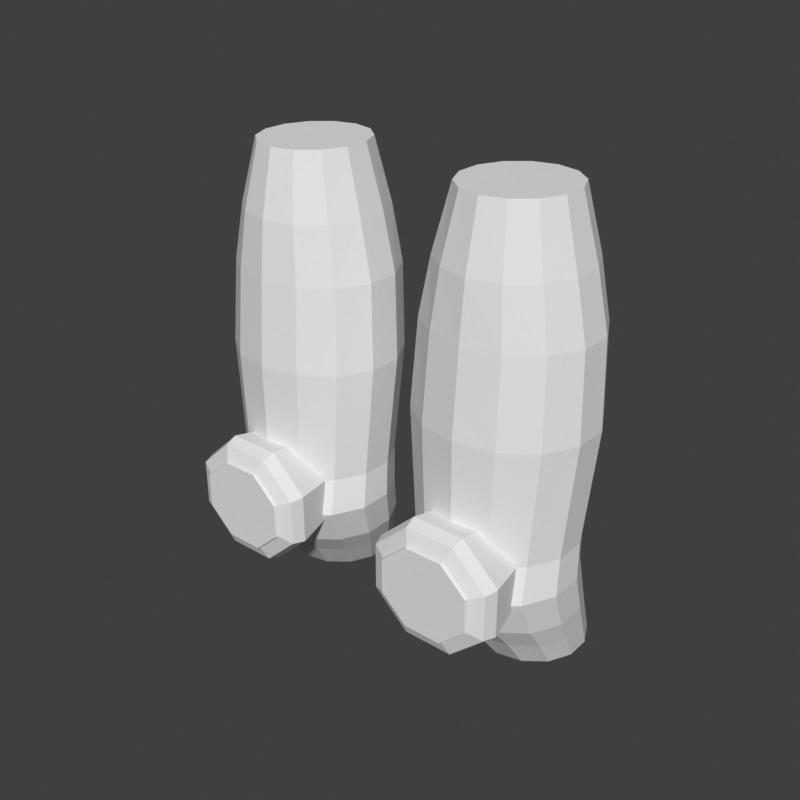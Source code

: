 # Source: legs-trousers-kneepads-hero.blend  (saved by Blender 5.2.45; exported with 4.5.12 LTS)
import bpy
from mathutils import Matrix  # noqa: F401  (used for matrix-valued properties, if any)

bpy.ops.wm.read_factory_settings(use_empty=True)
scene = bpy.context.scene
scene.name = 'Scene'

# ---- world
world_preview = bpy.data.worlds.new('Preview'); scene.world = world_preview
world_preview.use_nodes = True; world_preview.node_tree.nodes.clear()
_N = world_preview.node_tree.nodes; _L = world_preview.node_tree.links
n0 = _N.new('ShaderNodeBackground'); n0.name = 'Background'; n0.location = (-200, 100)
n0.inputs[0].default_value = (0.05, 0.05, 0.05, 1.0)
n1 = _N.new('ShaderNodeOutputWorld'); n1.name = 'World Output'; n1.location = (200, 100)
_L.new(n0.outputs[0], n1.inputs[0])
n1.is_active_output = True
world_preview.color = (0.807, 0.807, 0.807)

# ---- meshes
me_part_legs = bpy.data.meshes.new('part_legs')
me_part_legs.from_pydata([(0.2331, 0.0178, 0.95), (0.2186, 0.04988, 0.95), (0.1925, 0.07208, 0.95), (0.16, 0.08, 0.95), (0.1275, 0.07208, 0.95), (0.1014, 0.04988, 0.95), (0.08688, 0.0178, 0.95), (0.08688, -0.0178, 0.95), (0.1014, -0.04988, 0.95), (0.1275, -0.07208, 0.95), (0.16, -0.08, 0.95), (0.1925, -0.07208, 0.95), (0.2186, -0.04988, 0.95), (0.2331, -0.0178, 0.95), (0.2575, 0.02225, 0.86), (0.2382, 0.06235, 0.86), (0.2034, 0.0901, 0.86), (0.16, 0.1, 0.86), (0.1166, 0.0901, 0.86), (0.08182, 0.06235, 0.86), (0.06251, 0.02225, 0.86), (0.06251, -0.02225, 0.86), (0.08182, -0.06235, 0.86), (0.1166, -0.0901, 0.86), (0.16, -0.1, 0.86), (0.2034, -0.0901, 0.86), (0.2382, -0.06235, 0.86), (0.2575, -0.02225, 0.86), (0.275, 0.02403, 0.78), (0.2523, 0.06734, 0.78), (0.2112, 0.0973, 0.78), (0.16, 0.108, 0.78), (0.1088, 0.0973, 0.78), (0.06774, 0.06734, 0.78), (0.04496, 0.02403, 0.78), (0.04496, -0.02403, 0.78), (0.06774, -0.06734, 0.78), (0.1088, -0.0973, 0.78), (0.16, -0.108, 0.78), (0.2112, -0.0973, 0.78), (0.2523, -0.06734, 0.78), (0.275, -0.02403, 0.78), (0.2819, 0.01992, 0.66), (0.2577, 0.06483, 0.66), (0.2142, 0.09591, 0.66), (0.16, 0.107, 0.66), (0.1058, 0.09591, 0.66), (0.06227, 0.06483, 0.66), (0.03813, 0.01992, 0.66), (0.03813, -0.02992, 0.66), (0.06227, -0.07483, 0.66), (0.1058, -0.1059, 0.66), (0.16, -0.117, 0.66), (0.2142, -0.1059, 0.66), (0.2577, -0.07483, 0.66), (0.2819, -0.02992, 0.66), (0.2692, 0.01314, 0.4971), (0.2476, 0.05484, 0.4971), (0.2086, 0.0837, 0.4971), (0.16, 0.094, 0.4971), (0.1114, 0.0837, 0.4971), (0.07243, 0.05484, 0.4971), (0.05081, 0.01314, 0.4971), (0.05081, -0.03314, 0.4971), (0.07243, -0.07484, 0.4971), (0.1114, -0.1037, 0.4971), (0.16, -0.114, 0.4971), (0.2086, -0.1037, 0.4971), (0.2476, -0.07484, 0.4971), (0.2692, -0.03314, 0.4971), (0.2731, 0.006477, 0.4471), (0.2507, 0.05058, 0.4471), (0.2103, 0.08111, 0.4471), (0.16, 0.092, 0.4471), (0.1097, 0.08111, 0.4471), (0.06931, 0.05058, 0.4471), (0.04691, 0.006477, 0.4471), (0.04691, -0.04248, 0.4471), (0.06931, -0.08658, 0.4471), (0.1097, -0.1171, 0.4471), (0.16, -0.128, 0.4471), (0.2103, -0.1171, 0.4471), (0.2507, -0.08658, 0.4471), (0.2731, -0.04248, 0.4471), (0.2704, 0.0267, 0.3871), (0.2496, 0.0676, 0.3871), (0.212, 0.0959, 0.3871), (0.1651, 0.106, 0.3871), (0.1183, 0.0959, 0.3871), (0.08069, 0.0676, 0.3871), (0.05983, 0.0267, 0.3871), (0.05983, -0.0187, 0.3871), (0.08069, -0.0596, 0.3871), (0.1183, -0.0879, 0.3871), (0.1651, -0.098, 0.3871), (0.212, -0.0879, 0.3871), (0.2496, -0.0596, 0.3871), (0.2704, -0.0187, 0.3871), (0.2655, 0.04603, 0.3471), (0.247, 0.08211, 0.3471), (0.2136, 0.1071, 0.3471), (0.172, 0.116, 0.3471), (0.1303, 0.1071, 0.3471), (0.0969, 0.08211, 0.3471), (0.07836, 0.04603, 0.3471), (0.07836, 0.005973, 0.3471), (0.0969, -0.03011, 0.3471), (0.1303, -0.05509, 0.3471), (0.172, -0.064, 0.3471), (0.2136, -0.05509, 0.3471), (0.247, -0.03011, 0.3471), (0.2655, 0.005973, 0.3471), (0.2599, 0.0678, 0.3), (0.2441, 0.09988, 0.3), (0.2156, 0.1221, 0.3), (0.18, 0.13, 0.3), (0.1444, 0.1221, 0.3), (0.1159, 0.09988, 0.3), (0.1001, 0.0678, 0.3), (0.1001, 0.0322, 0.3), (0.1159, 0.0001208, 0.3), (0.1444, -0.02208, 0.3), (0.18, -0.03, 0.3), (0.2156, -0.02208, 0.3), (0.2441, 0.0001208, 0.3), (0.2599, 0.0322, 0.3), (0.2385, -0.085, 0.4977), (0.1925, -0.085, 0.541), (0.1275, -0.085, 0.541), (0.08147, -0.085, 0.4977), (0.08147, -0.085, 0.4365), (0.1275, -0.085, 0.3932), (0.1925, -0.085, 0.3932), (0.2385, -0.085, 0.4365), (0.2505, -0.14, 0.5023), (0.1975, -0.14, 0.5521), (0.1225, -0.14, 0.5521), (0.06946, -0.14, 0.5023), (0.06946, -0.14, 0.4319), (0.1225, -0.14, 0.3821), (0.1975, -0.14, 0.3821), (0.2505, -0.14, 0.4319), (0.245, -0.158, 0.5), (0.1952, -0.158, 0.5466), (0.1248, -0.158, 0.5466), (0.075, -0.158, 0.5), (0.075, -0.158, 0.4342), (0.1248, -0.158, 0.3876), (0.1952, -0.158, 0.3876), (0.245, -0.158, 0.4342), (0.2265, -0.166, 0.4924), (0.1876, -0.166, 0.5281), (0.1324, -0.166, 0.5281), (0.09348, -0.166, 0.4924), (0.09348, -0.166, 0.4418), (0.1324, -0.166, 0.4061), (0.1876, -0.166, 0.4061), (0.2265, -0.166, 0.4418), (0.2284, -0.16, 0.4931), (0.1883, -0.16, 0.5299), (0.1317, -0.16, 0.5299), (0.09163, -0.16, 0.4931), (0.09163, -0.16, 0.4411), (0.1317, -0.16, 0.4043), (0.1883, -0.16, 0.4043), (0.2284, -0.16, 0.4411), (0.2247, -0.17, 0.4916), (0.1868, -0.17, 0.5262), (0.1332, -0.17, 0.5262), (0.09533, -0.17, 0.4916), (0.09533, -0.17, 0.4426), (0.1332, -0.17, 0.408), (0.1868, -0.17, 0.408), (0.2247, -0.17, 0.4426), (-0.2331, 0.0178, 0.95), (-0.2575, 0.02225, 0.86), (-0.2382, 0.06235, 0.86), (-0.2186, 0.04988, 0.95), (-0.2034, 0.0901, 0.86), (-0.1925, 0.07208, 0.95), (-0.16, 0.1, 0.86), (-0.16, 0.08, 0.95), (-0.1166, 0.0901, 0.86), (-0.1275, 0.07208, 0.95), (-0.08182, 0.06235, 0.86), (-0.1014, 0.04988, 0.95), (-0.06251, 0.02225, 0.86), (-0.08688, 0.0178, 0.95), (-0.06251, -0.02225, 0.86), (-0.08688, -0.0178, 0.95), (-0.08182, -0.06235, 0.86), (-0.1014, -0.04988, 0.95), (-0.1166, -0.0901, 0.86), (-0.1275, -0.07208, 0.95), (-0.16, -0.1, 0.86), (-0.16, -0.08, 0.95), (-0.2034, -0.0901, 0.86), (-0.1925, -0.07208, 0.95), (-0.2382, -0.06235, 0.86), (-0.2186, -0.04988, 0.95), (-0.2575, -0.02225, 0.86), (-0.2331, -0.0178, 0.95), (-0.275, 0.02403, 0.78), (-0.2523, 0.06734, 0.78), (-0.2112, 0.0973, 0.78), (-0.16, 0.108, 0.78), (-0.1088, 0.0973, 0.78), (-0.06774, 0.06734, 0.78), (-0.04496, 0.02403, 0.78), (-0.04496, -0.02403, 0.78), (-0.06774, -0.06734, 0.78), (-0.1088, -0.0973, 0.78), (-0.16, -0.108, 0.78), (-0.2112, -0.0973, 0.78), (-0.2523, -0.06734, 0.78), (-0.275, -0.02403, 0.78), (-0.2819, 0.01992, 0.66), (-0.2577, 0.06483, 0.66), (-0.2142, 0.09591, 0.66), (-0.16, 0.107, 0.66), (-0.1058, 0.09591, 0.66), (-0.06227, 0.06483, 0.66), (-0.03813, 0.01992, 0.66), (-0.03813, -0.02992, 0.66), (-0.06227, -0.07483, 0.66), (-0.1058, -0.1059, 0.66), (-0.16, -0.117, 0.66), (-0.2142, -0.1059, 0.66), (-0.2577, -0.07483, 0.66), (-0.2819, -0.02992, 0.66), (-0.2692, 0.01314, 0.4971), (-0.2476, 0.05484, 0.4971), (-0.2086, 0.0837, 0.4971), (-0.16, 0.094, 0.4971), (-0.1114, 0.0837, 0.4971), (-0.07243, 0.05484, 0.4971), (-0.05081, 0.01314, 0.4971), (-0.05081, -0.03314, 0.4971), (-0.07243, -0.07484, 0.4971), (-0.1114, -0.1037, 0.4971), (-0.16, -0.114, 0.4971), (-0.2086, -0.1037, 0.4971), (-0.2476, -0.07484, 0.4971), (-0.2692, -0.03314, 0.4971), (-0.2731, 0.006477, 0.4471), (-0.2507, 0.05058, 0.4471), (-0.2103, 0.08111, 0.4471), (-0.16, 0.092, 0.4471), (-0.1097, 0.08111, 0.4471), (-0.06931, 0.05058, 0.4471), (-0.04691, 0.006477, 0.4471), (-0.04691, -0.04248, 0.4471), (-0.06931, -0.08658, 0.4471), (-0.1097, -0.1171, 0.4471), (-0.16, -0.128, 0.4471), (-0.2103, -0.1171, 0.4471), (-0.2507, -0.08658, 0.4471), (-0.2731, -0.04248, 0.4471), (-0.2704, 0.0267, 0.3871), (-0.2496, 0.0676, 0.3871), (-0.212, 0.0959, 0.3871), (-0.1651, 0.106, 0.3871), (-0.1183, 0.0959, 0.3871), (-0.08069, 0.0676, 0.3871), (-0.05983, 0.0267, 0.3871), (-0.05983, -0.0187, 0.3871), (-0.08069, -0.0596, 0.3871), (-0.1183, -0.0879, 0.3871), (-0.1651, -0.098, 0.3871), (-0.212, -0.0879, 0.3871), (-0.2496, -0.0596, 0.3871), (-0.2704, -0.0187, 0.3871), (-0.2655, 0.04603, 0.3471), (-0.247, 0.08211, 0.3471), (-0.2136, 0.1071, 0.3471), (-0.172, 0.116, 0.3471), (-0.1303, 0.1071, 0.3471), (-0.0969, 0.08211, 0.3471), (-0.07836, 0.04603, 0.3471), (-0.07836, 0.005973, 0.3471), (-0.0969, -0.03011, 0.3471), (-0.1303, -0.05509, 0.3471), (-0.172, -0.064, 0.3471), (-0.2136, -0.05509, 0.3471), (-0.247, -0.03011, 0.3471), (-0.2655, 0.005973, 0.3471), (-0.2599, 0.0678, 0.3), (-0.2441, 0.09988, 0.3), (-0.2156, 0.1221, 0.3), (-0.18, 0.13, 0.3), (-0.1444, 0.1221, 0.3), (-0.1159, 0.09988, 0.3), (-0.1001, 0.0678, 0.3), (-0.1001, 0.0322, 0.3), (-0.1159, 0.0001208, 0.3), (-0.1444, -0.02208, 0.3), (-0.18, -0.03, 0.3), (-0.2156, -0.02208, 0.3), (-0.2441, 0.0001208, 0.3), (-0.2599, 0.0322, 0.3), (-0.2385, -0.085, 0.4977), (-0.1925, -0.085, 0.541), (-0.1975, -0.14, 0.5521), (-0.2505, -0.14, 0.5023), (-0.1275, -0.085, 0.541), (-0.1225, -0.14, 0.5521), (-0.08147, -0.085, 0.4977), (-0.06946, -0.14, 0.5023), (-0.08147, -0.085, 0.4365), (-0.06946, -0.14, 0.4319), (-0.1275, -0.085, 0.3932), (-0.1225, -0.14, 0.3821), (-0.1925, -0.085, 0.3932), (-0.1975, -0.14, 0.3821), (-0.2385, -0.085, 0.4365), (-0.2505, -0.14, 0.4319), (-0.1952, -0.158, 0.5466), (-0.245, -0.158, 0.5), (-0.1248, -0.158, 0.5466), (-0.075, -0.158, 0.5), (-0.075, -0.158, 0.4342), (-0.1248, -0.158, 0.3876), (-0.1952, -0.158, 0.3876), (-0.245, -0.158, 0.4342), (-0.1876, -0.166, 0.5281), (-0.2265, -0.166, 0.4924), (-0.1324, -0.166, 0.5281), (-0.09348, -0.166, 0.4924), (-0.09348, -0.166, 0.4418), (-0.1324, -0.166, 0.4061), (-0.1876, -0.166, 0.4061), (-0.2265, -0.166, 0.4418), (-0.2284, -0.16, 0.4931), (-0.1883, -0.16, 0.5299), (-0.1868, -0.17, 0.5262), (-0.2247, -0.17, 0.4916), (-0.1317, -0.16, 0.5299), (-0.1332, -0.17, 0.5262), (-0.09163, -0.16, 0.4931), (-0.09533, -0.17, 0.4916), (-0.09163, -0.16, 0.4411), (-0.09533, -0.17, 0.4426), (-0.1317, -0.16, 0.4043), (-0.1332, -0.17, 0.408), (-0.1883, -0.16, 0.4043), (-0.1868, -0.17, 0.408), (-0.2284, -0.16, 0.4411), (-0.2247, -0.17, 0.4426)], [], [(0, 14, 15, 1), (1, 15, 16, 2), (2, 16, 17, 3), (3, 17, 18, 4), (4, 18, 19, 5), (5, 19, 20, 6), (6, 20, 21, 7), (7, 21, 22, 8), (8, 22, 23, 9), (9, 23, 24, 10), (10, 24, 25, 11), (11, 25, 26, 12), (12, 26, 27, 13), (13, 27, 14, 0), (14, 28, 29, 15), (15, 29, 30, 16), (16, 30, 31, 17), (17, 31, 32, 18), (18, 32, 33, 19), (19, 33, 34, 20), (20, 34, 35, 21), (21, 35, 36, 22), (22, 36, 37, 23), (23, 37, 38, 24), (24, 38, 39, 25), (25, 39, 40, 26), (26, 40, 41, 27), (27, 41, 28, 14), (28, 42, 43, 29), (29, 43, 44, 30), (30, 44, 45, 31), (31, 45, 46, 32), (32, 46, 47, 33), (33, 47, 48, 34), (34, 48, 49, 35), (35, 49, 50, 36), (36, 50, 51, 37), (37, 51, 52, 38), (38, 52, 53, 39), (39, 53, 54, 40), (40, 54, 55, 41), (41, 55, 42, 28), (42, 56, 57, 43), (43, 57, 58, 44), (44, 58, 59, 45), (45, 59, 60, 46), (46, 60, 61, 47), (47, 61, 62, 48), (48, 62, 63, 49), (49, 63, 64, 50), (50, 64, 65, 51), (51, 65, 66, 52), (52, 66, 67, 53), (53, 67, 68, 54), (54, 68, 69, 55), (55, 69, 56, 42), (56, 70, 71, 57), (57, 71, 72, 58), (58, 72, 73, 59), (59, 73, 74, 60), (60, 74, 75, 61), (61, 75, 76, 62), (62, 76, 77, 63), (63, 77, 78, 64), (64, 78, 79, 65), (65, 79, 80, 66), (66, 80, 81, 67), (67, 81, 82, 68), (68, 82, 83, 69), (69, 83, 70, 56), (70, 84, 85, 71), (71, 85, 86, 72), (72, 86, 87, 73), (73, 87, 88, 74), (74, 88, 89, 75), (75, 89, 90, 76), (76, 90, 91, 77), (77, 91, 92, 78), (78, 92, 93, 79), (79, 93, 94, 80), (80, 94, 95, 81), (81, 95, 96, 82), (82, 96, 97, 83), (83, 97, 84, 70), (84, 98, 99, 85), (85, 99, 100, 86), (86, 100, 101, 87), (87, 101, 102, 88), (88, 102, 103, 89), (89, 103, 104, 90), (90, 104, 105, 91), (91, 105, 106, 92), (92, 106, 107, 93), (93, 107, 108, 94), (94, 108, 109, 95), (95, 109, 110, 96), (96, 110, 111, 97), (97, 111, 98, 84), (98, 112, 113, 99), (99, 113, 114, 100), (100, 114, 115, 101), (101, 115, 116, 102), (102, 116, 117, 103), (103, 117, 118, 104), (104, 118, 119, 105), (105, 119, 120, 106), (106, 120, 121, 107), (107, 121, 122, 108), (108, 122, 123, 109), (109, 123, 124, 110), (110, 124, 125, 111), (111, 125, 112, 98), (13, 10, 11, 12), (13, 8, 9, 10), (13, 6, 7, 8), (13, 4, 5, 6), (13, 2, 3, 4), (13, 0, 1, 2), (112, 115, 114, 113), (112, 117, 116, 115), (112, 119, 118, 117), (112, 121, 120, 119), (112, 123, 122, 121), (112, 125, 124, 123), (126, 127, 135, 134), (127, 128, 136, 135), (128, 129, 137, 136), (129, 130, 138, 137), (130, 131, 139, 138), (131, 132, 140, 139), (132, 133, 141, 140), (133, 126, 134, 141), (134, 135, 143, 142), (135, 136, 144, 143), (136, 137, 145, 144), (137, 138, 146, 145), (138, 139, 147, 146), (139, 140, 148, 147), (140, 141, 149, 148), (141, 134, 142, 149), (142, 143, 151, 150), (143, 144, 152, 151), (144, 145, 153, 152), (145, 146, 154, 153), (146, 147, 155, 154), (147, 148, 156, 155), (148, 149, 157, 156), (149, 142, 150, 157), (133, 132, 131, 130), (133, 130, 129, 128), (133, 128, 127, 126), (150, 151, 152, 153), (150, 153, 154, 155), (150, 155, 156, 157), (158, 159, 167, 166), (159, 160, 168, 167), (160, 161, 169, 168), (161, 162, 170, 169), (162, 163, 171, 170), (163, 164, 172, 171), (164, 165, 173, 172), (165, 158, 166, 173), (165, 164, 163, 162), (165, 162, 161, 160), (165, 160, 159, 158), (166, 167, 168, 169), (166, 169, 170, 171), (166, 171, 172, 173), (174, 177, 176, 175), (177, 179, 178, 176), (179, 181, 180, 178), (181, 183, 182, 180), (183, 185, 184, 182), (185, 187, 186, 184), (187, 189, 188, 186), (189, 191, 190, 188), (191, 193, 192, 190), (193, 195, 194, 192), (195, 197, 196, 194), (197, 199, 198, 196), (199, 201, 200, 198), (201, 174, 175, 200), (175, 176, 203, 202), (176, 178, 204, 203), (178, 180, 205, 204), (180, 182, 206, 205), (182, 184, 207, 206), (184, 186, 208, 207), (186, 188, 209, 208), (188, 190, 210, 209), (190, 192, 211, 210), (192, 194, 212, 211), (194, 196, 213, 212), (196, 198, 214, 213), (198, 200, 215, 214), (200, 175, 202, 215), (202, 203, 217, 216), (203, 204, 218, 217), (204, 205, 219, 218), (205, 206, 220, 219), (206, 207, 221, 220), (207, 208, 222, 221), (208, 209, 223, 222), (209, 210, 224, 223), (210, 211, 225, 224), (211, 212, 226, 225), (212, 213, 227, 226), (213, 214, 228, 227), (214, 215, 229, 228), (215, 202, 216, 229), (216, 217, 231, 230), (217, 218, 232, 231), (218, 219, 233, 232), (219, 220, 234, 233), (220, 221, 235, 234), (221, 222, 236, 235), (222, 223, 237, 236), (223, 224, 238, 237), (224, 225, 239, 238), (225, 226, 240, 239), (226, 227, 241, 240), (227, 228, 242, 241), (228, 229, 243, 242), (229, 216, 230, 243), (230, 231, 245, 244), (231, 232, 246, 245), (232, 233, 247, 246), (233, 234, 248, 247), (234, 235, 249, 248), (235, 236, 250, 249), (236, 237, 251, 250), (237, 238, 252, 251), (238, 239, 253, 252), (239, 240, 254, 253), (240, 241, 255, 254), (241, 242, 256, 255), (242, 243, 257, 256), (243, 230, 244, 257), (244, 245, 259, 258), (245, 246, 260, 259), (246, 247, 261, 260), (247, 248, 262, 261), (248, 249, 263, 262), (249, 250, 264, 263), (250, 251, 265, 264), (251, 252, 266, 265), (252, 253, 267, 266), (253, 254, 268, 267), (254, 255, 269, 268), (255, 256, 270, 269), (256, 257, 271, 270), (257, 244, 258, 271), (258, 259, 273, 272), (259, 260, 274, 273), (260, 261, 275, 274), (261, 262, 276, 275), (262, 263, 277, 276), (263, 264, 278, 277), (264, 265, 279, 278), (265, 266, 280, 279), (266, 267, 281, 280), (267, 268, 282, 281), (268, 269, 283, 282), (269, 270, 284, 283), (270, 271, 285, 284), (271, 258, 272, 285), (272, 273, 287, 286), (273, 274, 288, 287), (274, 275, 289, 288), (275, 276, 290, 289), (276, 277, 291, 290), (277, 278, 292, 291), (278, 279, 293, 292), (279, 280, 294, 293), (280, 281, 295, 294), (281, 282, 296, 295), (282, 283, 297, 296), (283, 284, 298, 297), (284, 285, 299, 298), (285, 272, 286, 299), (201, 199, 197, 195), (201, 195, 193, 191), (201, 191, 189, 187), (201, 187, 185, 183), (201, 183, 181, 179), (201, 179, 177, 174), (286, 287, 288, 289), (286, 289, 290, 291), (286, 291, 292, 293), (286, 293, 294, 295), (286, 295, 296, 297), (286, 297, 298, 299), (300, 303, 302, 301), (301, 302, 305, 304), (304, 305, 307, 306), (306, 307, 309, 308), (308, 309, 311, 310), (310, 311, 313, 312), (312, 313, 315, 314), (314, 315, 303, 300), (303, 317, 316, 302), (302, 316, 318, 305), (305, 318, 319, 307), (307, 319, 320, 309), (309, 320, 321, 311), (311, 321, 322, 313), (313, 322, 323, 315), (315, 323, 317, 303), (317, 325, 324, 316), (316, 324, 326, 318), (318, 326, 327, 319), (319, 327, 328, 320), (320, 328, 329, 321), (321, 329, 330, 322), (322, 330, 331, 323), (323, 331, 325, 317), (314, 308, 310, 312), (314, 304, 306, 308), (314, 300, 301, 304), (325, 327, 326, 324), (325, 329, 328, 327), (325, 331, 330, 329), (332, 335, 334, 333), (333, 334, 337, 336), (336, 337, 339, 338), (338, 339, 341, 340), (340, 341, 343, 342), (342, 343, 345, 344), (344, 345, 347, 346), (346, 347, 335, 332), (346, 340, 342, 344), (346, 336, 338, 340), (346, 332, 333, 336), (335, 339, 337, 334), (335, 343, 341, 339), (335, 347, 345, 343)])
me_part_legs.update()

# ---- objects
ob_part_legs = bpy.data.objects.new('part_legs', me_part_legs)

# ---- transforms, parenting, visibility, modifiers, constraints
ob_part_legs.location = (0.0, 0.0, 0.0)
_vg = ob_part_legs.vertex_groups.new(name='upperleg.l')
_vg = ob_part_legs.vertex_groups.new(name='lowerleg.l')
_vg = ob_part_legs.vertex_groups.new(name='upperleg.r')
_vg = ob_part_legs.vertex_groups.new(name='lowerleg.r')

# ---- collection membership
scene.collection.objects.link(ob_part_legs)

# ---- scene / render settings (as saved in the file)
scene.frame_start = 1; scene.frame_end = 250; scene.frame_set(1)
scene.render.engine = 'BLENDER_WORKBENCH'
scene.render.image_settings.color_mode = 'RGB'
scene.render.resolution_x = 384
scene.render.resolution_y = 384
scene.render.fps = 30
scene.render.bake_bias = 0.0
scene.render.bake_samples = 0
scene.render.compositor_device = 'GPU'
scene.eevee.use_volume_custom_range = False
scene.eevee.fast_gi_thickness_near = 0.1
scene.eevee.fast_gi_thickness_far = 0.0
scene.eevee.ray_tracing_options.screen_trace_thickness = 0.1
scene.view_settings.view_transform = 'Standard'
bpy.context.view_layer.update()

# ---- added for rendering (the .blend has no active camera and no usable light): camera, sun
cam_auto = bpy.data.cameras.new('AutoCamera')
cam_auto.lens = 50.0
cam_auto.sensor_width = 36.0
cam_auto.clip_end = 1000.0
ob_auto_camera = bpy.data.objects.new('AutoCamera', cam_auto)
scene.collection.objects.link(ob_auto_camera)
ob_auto_camera.location = (0.843069, -1.03168, 1.29946)
ob_auto_camera.rotation_euler = (1.09748, -7.21219e-08, 0.694738)
scene.camera = ob_auto_camera
light_auto_sun = bpy.data.lights.new('AutoSun', 'SUN')
light_auto_sun.energy = 3.0
light_auto_sun.angle = 0.0523599
ob_auto_sun = bpy.data.objects.new('AutoSun', light_auto_sun)
scene.collection.objects.link(ob_auto_sun)
ob_auto_sun.rotation_euler = (0.872665, 0.174533, 0.523599)
bpy.context.view_layer.update()
